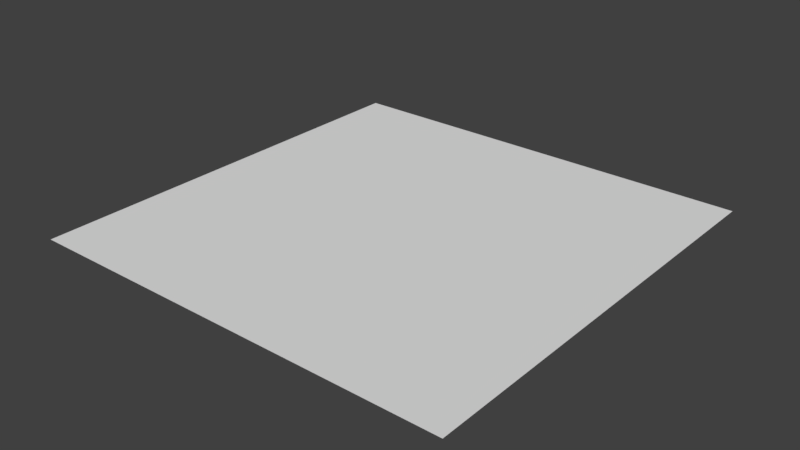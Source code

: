 # Source: test_op_uv_size_get.blend  (saved by Blender 2.79.0; exported with 4.5.12 LTS)
import bpy
from mathutils import Matrix  # noqa: F401  (used for matrix-valued properties, if any)

bpy.ops.wm.read_factory_settings(use_empty=True)
scene = bpy.context.scene
scene.name = 'Scene'

# ---- collections
col_collection_1 = bpy.data.collections.new('Collection 1'); scene.collection.children.link(col_collection_1)

# ---- world
world_world = bpy.data.worlds.new('World'); scene.world = world_world
world_world.color = (0.05088, 0.05088, 0.05088)
world_world.use_sun_shadow = False
world_world.sun_shadow_jitter_overblur = 0.0
world_world.cycles.sampling_method = 'MANUAL'

# ---- meshes
me_plane = bpy.data.meshes.new('Plane')
me_plane.from_pydata([(-1.0, -1.0, 0.0), (1.0, -1.0, 0.0), (-1.0, 1.0, 0.0), (1.0, 1.0, 0.0)], [], [(0, 1, 3, 2)])
_uv = me_plane.uv_layers.new(name='UVMap')
_uv.uv.foreach_set('vector', [0.04806, 0.04806, 0.9519, 0.04806, 0.9519, 0.9519, 0.04806, 0.9519])
me_plane.use_remesh_preserve_volume = False
me_plane.use_remesh_preserve_attributes = False
me_plane.use_mirror_vertex_groups = False
me_plane.update()

# ---- objects
ob_plane = bpy.data.objects.new('Plane', me_plane)

# ---- transforms, parenting, visibility, modifiers, constraints
ob_plane.location = (0.0, 0.0, 0.0)
ob_plane.lineart.crease_threshold = 0.0

# ---- collection membership
col_collection_1.objects.link(ob_plane)

# ---- scene / render settings (as saved in the file)
scene.frame_start = 1; scene.frame_end = 250; scene.frame_set(1)
scene.render.engine = 'BLENDER_EEVEE_NEXT'
scene.render.resolution_percentage = 50
scene.render.dither_intensity = 0.0
scene.cycles.use_denoising = False
scene.cycles.samples = 128
scene.cycles.sampling_pattern = 'TABULATED_SOBOL'
scene.cycles.use_adaptive_sampling = False
scene.cycles.use_light_tree = False
scene.cycles.blur_glossy = 0.0
scene.cycles.sample_clamp_indirect = 0.0
scene.view_settings.view_transform = 'Standard'
bpy.context.view_layer.update()

# ---- added for rendering (the .blend has no active camera and no usable light): camera, sun
cam_auto = bpy.data.cameras.new('AutoCamera')
cam_auto.lens = 50.0
cam_auto.sensor_width = 36.0
cam_auto.clip_end = 1000.0
ob_auto_camera = bpy.data.objects.new('AutoCamera', cam_auto)
scene.collection.objects.link(ob_auto_camera)
ob_auto_camera.location = (2.61693, -3.14032, 2.09354)
ob_auto_camera.rotation_euler = (1.09748, -7.21219e-08, 0.694738)
scene.camera = ob_auto_camera
light_auto_sun = bpy.data.lights.new('AutoSun', 'SUN')
light_auto_sun.energy = 3.0
light_auto_sun.angle = 0.0523599
ob_auto_sun = bpy.data.objects.new('AutoSun', light_auto_sun)
scene.collection.objects.link(ob_auto_sun)
ob_auto_sun.rotation_euler = (0.872665, 0.174533, 0.523599)
bpy.context.view_layer.update()
